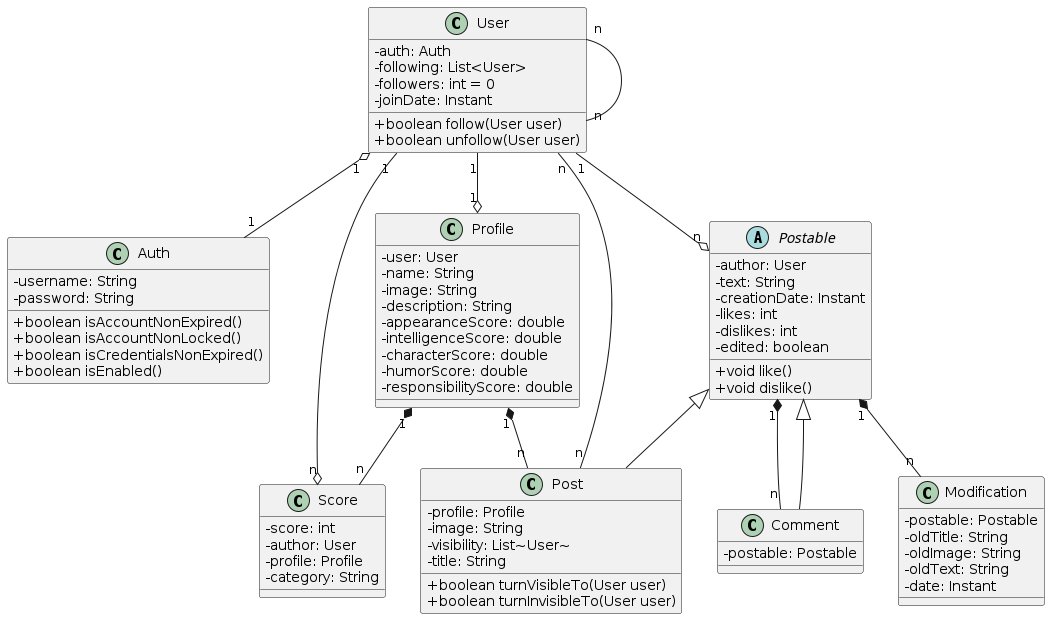

The diagram above was rendered by PlantUML. Its source (embedded in the PNG):
@startuml classes
    skinparam classAttributeIconSize 0
    class Auth {
        -username: String
        -password: String
        +boolean isAccountNonExpired()
        +boolean isAccountNonLocked()
        +boolean isCredentialsNonExpired()
        +boolean isEnabled()
    }
    class User {
        -auth: Auth
        -following: List<User>
        -followers: int = 0
        -joinDate: Instant
        +boolean follow(User user)
        +boolean unfollow(User user)
    }
    class Profile {
        -user: User
        -name: String
        -image: String
        -description: String
        -appearanceScore: double
        -intelligenceScore: double
        -characterScore: double
        -humorScore: double
        -responsibilityScore: double
    }
    abstract class Postable {
        -author: User
        -text: String
        -creationDate: Instant
        -likes: int
        -dislikes: int
        -edited: boolean
        +void like()
        +void dislike()
    }
    class Post {
        -profile: Profile
        -image: String
        -visibility: List~User~
        -title: String
        +boolean turnVisibleTo(User user)
        +boolean turnInvisibleTo(User user)
    }
    class Comment {
        -postable: Postable
    }
    class Modification {
        -postable: Postable
        -oldTitle: String
        -oldImage: String
        -oldText: String
        -date: Instant
    }
    class Score {
        -score: int
        -author: User
        -profile: Profile
        -category: String
    }
    User "n" -- "n" User
    User "1" --o "n" Postable
    User "1" --o "n" Score
    User "n" -- "n" Post
    User "1" --o "1" Profile
    User "1" o-- "1" Auth
    Profile "1" *-- "n" Post
    Profile "1" *-- "n" Score
    Postable "1" *-- "n" Modification
    Postable "1" *-- "n" Comment
    Postable <|-- Post
    Postable <|-- Comment
@enduml